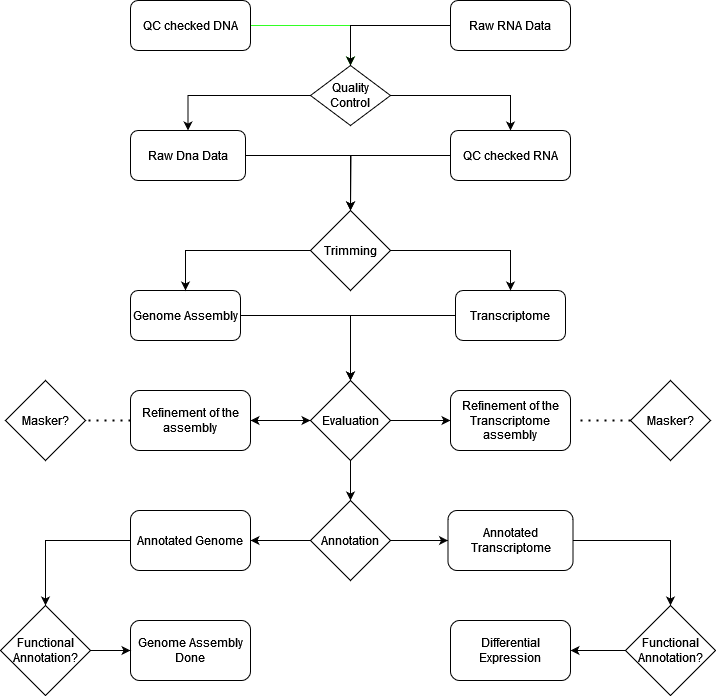

The diagram above was exported from draw.io. Its source (the exported page's mxGraphModel, read from the mxfile embedded in the PNG):
<mxGraphModel dx="1461" dy="714" grid="1" gridSize="10" guides="1" tooltips="1" connect="1" arrows="1" fold="1" page="1" pageScale="1" pageWidth="827" pageHeight="1169" math="0" shadow="0">
  <root>
    <mxCell id="WIyWlLk6GJQsqaUBKTNV-0" />
    <mxCell id="WIyWlLk6GJQsqaUBKTNV-1" parent="WIyWlLk6GJQsqaUBKTNV-0" />
    <mxCell id="Kvq7PjEBz1vlz8PYYkAB-0" style="edgeStyle=orthogonalEdgeStyle;rounded=0;orthogonalLoop=1;jettySize=auto;html=1;entryX=0.5;entryY=0;entryDx=0;entryDy=0;" edge="1" parent="WIyWlLk6GJQsqaUBKTNV-1" source="Kvq7PjEBz1vlz8PYYkAB-1" target="Kvq7PjEBz1vlz8PYYkAB-26">
      <mxGeometry relative="1" as="geometry" />
    </mxCell>
    <mxCell id="Kvq7PjEBz1vlz8PYYkAB-1" value="Raw Dna Data" style="rounded=1;whiteSpace=wrap;html=1;" vertex="1" parent="WIyWlLk6GJQsqaUBKTNV-1">
      <mxGeometry x="190" y="142" width="115" height="50" as="geometry" />
    </mxCell>
    <mxCell id="Kvq7PjEBz1vlz8PYYkAB-2" style="edgeStyle=orthogonalEdgeStyle;rounded=0;orthogonalLoop=1;jettySize=auto;html=1;entryX=0.5;entryY=0;entryDx=0;entryDy=0;strokeColor=#32FF24;" edge="1" parent="WIyWlLk6GJQsqaUBKTNV-1" source="Kvq7PjEBz1vlz8PYYkAB-3" target="Kvq7PjEBz1vlz8PYYkAB-22">
      <mxGeometry relative="1" as="geometry" />
    </mxCell>
    <mxCell id="Kvq7PjEBz1vlz8PYYkAB-3" value="QC checked DNA" style="rounded=1;whiteSpace=wrap;html=1;" vertex="1" parent="WIyWlLk6GJQsqaUBKTNV-1">
      <mxGeometry x="190" y="12" width="120" height="50" as="geometry" />
    </mxCell>
    <mxCell id="Kvq7PjEBz1vlz8PYYkAB-4" value="" style="edgeStyle=orthogonalEdgeStyle;rounded=0;orthogonalLoop=1;jettySize=auto;html=1;" edge="1" parent="WIyWlLk6GJQsqaUBKTNV-1" source="Kvq7PjEBz1vlz8PYYkAB-5" target="Kvq7PjEBz1vlz8PYYkAB-41">
      <mxGeometry relative="1" as="geometry" />
    </mxCell>
    <mxCell id="Kvq7PjEBz1vlz8PYYkAB-5" value="Genome Assembly" style="rounded=1;whiteSpace=wrap;html=1;" vertex="1" parent="WIyWlLk6GJQsqaUBKTNV-1">
      <mxGeometry x="190" y="302" width="110" height="50" as="geometry" />
    </mxCell>
    <mxCell id="Kvq7PjEBz1vlz8PYYkAB-6" value="" style="edgeStyle=orthogonalEdgeStyle;rounded=0;orthogonalLoop=1;jettySize=auto;html=1;" edge="1" parent="WIyWlLk6GJQsqaUBKTNV-1" source="Kvq7PjEBz1vlz8PYYkAB-41" target="Kvq7PjEBz1vlz8PYYkAB-9">
      <mxGeometry relative="1" as="geometry" />
    </mxCell>
    <mxCell id="Kvq7PjEBz1vlz8PYYkAB-7" value="" style="edgeStyle=orthogonalEdgeStyle;rounded=0;orthogonalLoop=1;jettySize=auto;html=1;" edge="1" parent="WIyWlLk6GJQsqaUBKTNV-1" source="Kvq7PjEBz1vlz8PYYkAB-41" target="Kvq7PjEBz1vlz8PYYkAB-29">
      <mxGeometry relative="1" as="geometry" />
    </mxCell>
    <mxCell id="Kvq7PjEBz1vlz8PYYkAB-8" value="" style="edgeStyle=orthogonalEdgeStyle;rounded=0;orthogonalLoop=1;jettySize=auto;html=1;" edge="1" parent="WIyWlLk6GJQsqaUBKTNV-1" source="Kvq7PjEBz1vlz8PYYkAB-41" target="Kvq7PjEBz1vlz8PYYkAB-13">
      <mxGeometry relative="1" as="geometry" />
    </mxCell>
    <mxCell id="Kvq7PjEBz1vlz8PYYkAB-9" value="Refinement of the assembly" style="whiteSpace=wrap;html=1;rounded=1;" vertex="1" parent="WIyWlLk6GJQsqaUBKTNV-1">
      <mxGeometry x="190" y="402" width="120" height="60" as="geometry" />
    </mxCell>
    <mxCell id="Kvq7PjEBz1vlz8PYYkAB-10" value="Masker?" style="rhombus;whiteSpace=wrap;html=1;" vertex="1" parent="WIyWlLk6GJQsqaUBKTNV-1">
      <mxGeometry x="65" y="392" width="80" height="80" as="geometry" />
    </mxCell>
    <mxCell id="Kvq7PjEBz1vlz8PYYkAB-11" value="" style="edgeStyle=orthogonalEdgeStyle;rounded=0;orthogonalLoop=1;jettySize=auto;html=1;" edge="1" parent="WIyWlLk6GJQsqaUBKTNV-1" source="Kvq7PjEBz1vlz8PYYkAB-13" target="Kvq7PjEBz1vlz8PYYkAB-15">
      <mxGeometry relative="1" as="geometry" />
    </mxCell>
    <mxCell id="Kvq7PjEBz1vlz8PYYkAB-12" value="" style="edgeStyle=orthogonalEdgeStyle;rounded=0;orthogonalLoop=1;jettySize=auto;html=1;" edge="1" parent="WIyWlLk6GJQsqaUBKTNV-1" source="Kvq7PjEBz1vlz8PYYkAB-13" target="Kvq7PjEBz1vlz8PYYkAB-32">
      <mxGeometry relative="1" as="geometry" />
    </mxCell>
    <mxCell id="Kvq7PjEBz1vlz8PYYkAB-13" value="Annotation" style="rhombus;whiteSpace=wrap;html=1;rounded=0;" vertex="1" parent="WIyWlLk6GJQsqaUBKTNV-1">
      <mxGeometry x="370" y="512" width="80" height="80" as="geometry" />
    </mxCell>
    <mxCell id="Kvq7PjEBz1vlz8PYYkAB-14" value="" style="edgeStyle=orthogonalEdgeStyle;rounded=0;orthogonalLoop=1;jettySize=auto;html=1;" edge="1" parent="WIyWlLk6GJQsqaUBKTNV-1" source="Kvq7PjEBz1vlz8PYYkAB-15" target="Kvq7PjEBz1vlz8PYYkAB-43">
      <mxGeometry relative="1" as="geometry" />
    </mxCell>
    <mxCell id="Kvq7PjEBz1vlz8PYYkAB-15" value="Annotated Genome" style="whiteSpace=wrap;html=1;rounded=1;" vertex="1" parent="WIyWlLk6GJQsqaUBKTNV-1">
      <mxGeometry x="190" y="522" width="120" height="60" as="geometry" />
    </mxCell>
    <mxCell id="Kvq7PjEBz1vlz8PYYkAB-16" value="Genome Assembly Done" style="rounded=1;whiteSpace=wrap;html=1;" vertex="1" parent="WIyWlLk6GJQsqaUBKTNV-1">
      <mxGeometry x="190" y="632" width="120" height="60" as="geometry" />
    </mxCell>
    <mxCell id="Kvq7PjEBz1vlz8PYYkAB-17" style="edgeStyle=none;curved=1;rounded=0;orthogonalLoop=1;jettySize=auto;html=1;exitX=1;exitY=1;exitDx=0;exitDy=0;fontSize=12;startSize=8;endSize=8;" edge="1" parent="WIyWlLk6GJQsqaUBKTNV-1">
      <mxGeometry relative="1" as="geometry">
        <mxPoint x="310" y="87" as="sourcePoint" />
        <mxPoint x="310" y="87" as="targetPoint" />
      </mxGeometry>
    </mxCell>
    <mxCell id="Kvq7PjEBz1vlz8PYYkAB-18" value="" style="edgeStyle=orthogonalEdgeStyle;rounded=0;orthogonalLoop=1;jettySize=auto;html=1;" edge="1" parent="WIyWlLk6GJQsqaUBKTNV-1" source="Kvq7PjEBz1vlz8PYYkAB-19" target="Kvq7PjEBz1vlz8PYYkAB-22">
      <mxGeometry relative="1" as="geometry" />
    </mxCell>
    <mxCell id="Kvq7PjEBz1vlz8PYYkAB-19" value="Raw RNA Data" style="rounded=1;whiteSpace=wrap;html=1;" vertex="1" parent="WIyWlLk6GJQsqaUBKTNV-1">
      <mxGeometry x="510" y="12" width="120" height="50" as="geometry" />
    </mxCell>
    <mxCell id="Kvq7PjEBz1vlz8PYYkAB-20" value="" style="edgeStyle=orthogonalEdgeStyle;rounded=0;orthogonalLoop=1;jettySize=auto;html=1;" edge="1" parent="WIyWlLk6GJQsqaUBKTNV-1" source="Kvq7PjEBz1vlz8PYYkAB-22" target="Kvq7PjEBz1vlz8PYYkAB-24">
      <mxGeometry relative="1" as="geometry" />
    </mxCell>
    <mxCell id="Kvq7PjEBz1vlz8PYYkAB-21" style="edgeStyle=orthogonalEdgeStyle;rounded=0;orthogonalLoop=1;jettySize=auto;html=1;entryX=0.5;entryY=0;entryDx=0;entryDy=0;" edge="1" parent="WIyWlLk6GJQsqaUBKTNV-1" source="Kvq7PjEBz1vlz8PYYkAB-22" target="Kvq7PjEBz1vlz8PYYkAB-1">
      <mxGeometry relative="1" as="geometry" />
    </mxCell>
    <mxCell id="Kvq7PjEBz1vlz8PYYkAB-22" value="Quality Control" style="rhombus;whiteSpace=wrap;html=1;" vertex="1" parent="WIyWlLk6GJQsqaUBKTNV-1">
      <mxGeometry x="370" y="77" width="80" height="60" as="geometry" />
    </mxCell>
    <mxCell id="Kvq7PjEBz1vlz8PYYkAB-23" style="edgeStyle=orthogonalEdgeStyle;rounded=0;orthogonalLoop=1;jettySize=auto;html=1;" edge="1" parent="WIyWlLk6GJQsqaUBKTNV-1" source="Kvq7PjEBz1vlz8PYYkAB-24">
      <mxGeometry relative="1" as="geometry">
        <mxPoint x="410" y="222" as="targetPoint" />
      </mxGeometry>
    </mxCell>
    <mxCell id="Kvq7PjEBz1vlz8PYYkAB-24" value="QC checked RNA" style="rounded=1;whiteSpace=wrap;html=1;" vertex="1" parent="WIyWlLk6GJQsqaUBKTNV-1">
      <mxGeometry x="510" y="142" width="120" height="50" as="geometry" />
    </mxCell>
    <mxCell id="Kvq7PjEBz1vlz8PYYkAB-25" style="edgeStyle=orthogonalEdgeStyle;rounded=0;orthogonalLoop=1;jettySize=auto;html=1;exitX=0;exitY=0.5;exitDx=0;exitDy=0;entryX=0.5;entryY=0;entryDx=0;entryDy=0;" edge="1" parent="WIyWlLk6GJQsqaUBKTNV-1" source="Kvq7PjEBz1vlz8PYYkAB-26" target="Kvq7PjEBz1vlz8PYYkAB-5">
      <mxGeometry relative="1" as="geometry" />
    </mxCell>
    <mxCell id="Kvq7PjEBz1vlz8PYYkAB-26" value="Trimming" style="rhombus;whiteSpace=wrap;html=1;rounded=0;" vertex="1" parent="WIyWlLk6GJQsqaUBKTNV-1">
      <mxGeometry x="370" y="222" width="80" height="80" as="geometry" />
    </mxCell>
    <mxCell id="Kvq7PjEBz1vlz8PYYkAB-27" style="edgeStyle=orthogonalEdgeStyle;rounded=0;orthogonalLoop=1;jettySize=auto;html=1;exitX=0;exitY=0.5;exitDx=0;exitDy=0;" edge="1" parent="WIyWlLk6GJQsqaUBKTNV-1" source="Kvq7PjEBz1vlz8PYYkAB-28" target="Kvq7PjEBz1vlz8PYYkAB-41">
      <mxGeometry relative="1" as="geometry" />
    </mxCell>
    <mxCell id="Kvq7PjEBz1vlz8PYYkAB-28" value="Transcriptome" style="rounded=1;whiteSpace=wrap;html=1;" vertex="1" parent="WIyWlLk6GJQsqaUBKTNV-1">
      <mxGeometry x="515" y="302" width="110" height="50" as="geometry" />
    </mxCell>
    <mxCell id="Kvq7PjEBz1vlz8PYYkAB-29" value="Refinement of the Transcriptome assembly" style="whiteSpace=wrap;html=1;rounded=1;" vertex="1" parent="WIyWlLk6GJQsqaUBKTNV-1">
      <mxGeometry x="510" y="402" width="120" height="60" as="geometry" />
    </mxCell>
    <mxCell id="Kvq7PjEBz1vlz8PYYkAB-30" value="Masker?" style="rhombus;whiteSpace=wrap;html=1;" vertex="1" parent="WIyWlLk6GJQsqaUBKTNV-1">
      <mxGeometry x="690" y="392" width="80" height="80" as="geometry" />
    </mxCell>
    <mxCell id="Kvq7PjEBz1vlz8PYYkAB-31" value="" style="edgeStyle=orthogonalEdgeStyle;rounded=0;orthogonalLoop=1;jettySize=auto;html=1;" edge="1" parent="WIyWlLk6GJQsqaUBKTNV-1" source="Kvq7PjEBz1vlz8PYYkAB-32" target="Kvq7PjEBz1vlz8PYYkAB-34">
      <mxGeometry relative="1" as="geometry" />
    </mxCell>
    <mxCell id="Kvq7PjEBz1vlz8PYYkAB-32" value="Annotated Transcriptome" style="whiteSpace=wrap;html=1;rounded=1;" vertex="1" parent="WIyWlLk6GJQsqaUBKTNV-1">
      <mxGeometry x="507.5" y="522" width="125" height="60" as="geometry" />
    </mxCell>
    <mxCell id="Kvq7PjEBz1vlz8PYYkAB-33" value="" style="edgeStyle=orthogonalEdgeStyle;rounded=0;orthogonalLoop=1;jettySize=auto;html=1;" edge="1" parent="WIyWlLk6GJQsqaUBKTNV-1" source="Kvq7PjEBz1vlz8PYYkAB-34" target="Kvq7PjEBz1vlz8PYYkAB-35">
      <mxGeometry relative="1" as="geometry" />
    </mxCell>
    <mxCell id="Kvq7PjEBz1vlz8PYYkAB-34" value="Functional Annotation?" style="rhombus;whiteSpace=wrap;html=1;" vertex="1" parent="WIyWlLk6GJQsqaUBKTNV-1">
      <mxGeometry x="685" y="617" width="90" height="90" as="geometry" />
    </mxCell>
    <mxCell id="Kvq7PjEBz1vlz8PYYkAB-35" value="Differential Expression" style="rounded=1;whiteSpace=wrap;html=1;" vertex="1" parent="WIyWlLk6GJQsqaUBKTNV-1">
      <mxGeometry x="510" y="632" width="120" height="60" as="geometry" />
    </mxCell>
    <mxCell id="Kvq7PjEBz1vlz8PYYkAB-36" style="edgeStyle=none;curved=1;rounded=0;orthogonalLoop=1;jettySize=auto;html=1;exitX=1;exitY=1;exitDx=0;exitDy=0;fontSize=12;startSize=8;endSize=8;" edge="1" parent="WIyWlLk6GJQsqaUBKTNV-1" source="Kvq7PjEBz1vlz8PYYkAB-22" target="Kvq7PjEBz1vlz8PYYkAB-22">
      <mxGeometry relative="1" as="geometry" />
    </mxCell>
    <mxCell id="Kvq7PjEBz1vlz8PYYkAB-37" style="edgeStyle=orthogonalEdgeStyle;rounded=0;orthogonalLoop=1;jettySize=auto;html=1;entryX=0.5;entryY=0;entryDx=0;entryDy=0;" edge="1" parent="WIyWlLk6GJQsqaUBKTNV-1" source="Kvq7PjEBz1vlz8PYYkAB-26" target="Kvq7PjEBz1vlz8PYYkAB-28">
      <mxGeometry relative="1" as="geometry" />
    </mxCell>
    <mxCell id="Kvq7PjEBz1vlz8PYYkAB-38" value="" style="endArrow=none;dashed=1;html=1;dashPattern=1 3;strokeWidth=2;rounded=0;exitX=0;exitY=0.5;exitDx=0;exitDy=0;entryX=1.083;entryY=0.5;entryDx=0;entryDy=0;entryPerimeter=0;" edge="1" parent="WIyWlLk6GJQsqaUBKTNV-1" source="Kvq7PjEBz1vlz8PYYkAB-30" target="Kvq7PjEBz1vlz8PYYkAB-29">
      <mxGeometry width="50" height="50" relative="1" as="geometry">
        <mxPoint x="690" y="412" as="sourcePoint" />
        <mxPoint x="650" y="412" as="targetPoint" />
        <Array as="points">
          <mxPoint x="680" y="432" />
        </Array>
      </mxGeometry>
    </mxCell>
    <mxCell id="Kvq7PjEBz1vlz8PYYkAB-39" value="" style="endArrow=none;dashed=1;html=1;dashPattern=1 3;strokeWidth=2;rounded=0;entryX=1;entryY=0.5;entryDx=0;entryDy=0;exitX=0;exitY=0.5;exitDx=0;exitDy=0;" edge="1" parent="WIyWlLk6GJQsqaUBKTNV-1" source="Kvq7PjEBz1vlz8PYYkAB-9" target="Kvq7PjEBz1vlz8PYYkAB-10">
      <mxGeometry width="50" height="50" relative="1" as="geometry">
        <mxPoint x="410" y="392" as="sourcePoint" />
        <mxPoint x="460" y="342" as="targetPoint" />
        <Array as="points">
          <mxPoint x="170" y="432" />
        </Array>
      </mxGeometry>
    </mxCell>
    <mxCell id="Kvq7PjEBz1vlz8PYYkAB-40" value="" style="edgeStyle=orthogonalEdgeStyle;rounded=0;orthogonalLoop=1;jettySize=auto;html=1;" edge="1" parent="WIyWlLk6GJQsqaUBKTNV-1" source="Kvq7PjEBz1vlz8PYYkAB-9" target="Kvq7PjEBz1vlz8PYYkAB-41">
      <mxGeometry relative="1" as="geometry">
        <mxPoint x="335" y="432" as="sourcePoint" />
        <mxPoint x="420" y="512" as="targetPoint" />
      </mxGeometry>
    </mxCell>
    <mxCell id="Kvq7PjEBz1vlz8PYYkAB-41" value="Evaluation" style="rhombus;whiteSpace=wrap;html=1;rounded=0;" vertex="1" parent="WIyWlLk6GJQsqaUBKTNV-1">
      <mxGeometry x="370" y="392" width="80" height="80" as="geometry" />
    </mxCell>
    <mxCell id="Kvq7PjEBz1vlz8PYYkAB-42" value="" style="edgeStyle=orthogonalEdgeStyle;rounded=0;orthogonalLoop=1;jettySize=auto;html=1;" edge="1" parent="WIyWlLk6GJQsqaUBKTNV-1" source="Kvq7PjEBz1vlz8PYYkAB-43" target="Kvq7PjEBz1vlz8PYYkAB-16">
      <mxGeometry relative="1" as="geometry" />
    </mxCell>
    <mxCell id="Kvq7PjEBz1vlz8PYYkAB-43" value="Functional Annotation?" style="rhombus;whiteSpace=wrap;html=1;" vertex="1" parent="WIyWlLk6GJQsqaUBKTNV-1">
      <mxGeometry x="60" y="617" width="90" height="90" as="geometry" />
    </mxCell>
  </root>
</mxGraphModel>